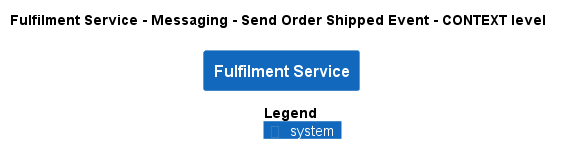

The diagram above was rendered by PlantUML. Its source (embedded in the PNG):
@startuml
!pragma layout smetana
!include ..\..\..\..\..\..\.c4s\C4_Context.puml

AddElementTag("state:new", $bgColor=green, $fontColor=#ffffff, $borderColor=green, $shadowing="False")
AddElementTag("state:changed", $bgColor=orange, $fontColor=#ffffff, $borderColor=orange, $shadowing="False")
AddElementTag("state:removed", $bgColor=red, $fontColor=#ffffff, $borderColor=red, $shadowing="False")

AddRelTag("state:new", $textColor=green, $lineColor=green)
AddRelTag("state:changed", $textColor=orange, $lineColor=orange)
AddRelTag("state:removed", $textColor=red, $lineColor=red)

SHOW_PERSON_PORTRAIT()
LAYOUT_TOP_DOWN()

skinparam linetype polyline

title Fulfilment Service - Messaging - Send Order Shipped Event - CONTEXT level

System(ECommercePlatform.SoftwareSystems.FulfilmentService, "Fulfilment Service", "")



SHOW_LEGEND()
@enduml